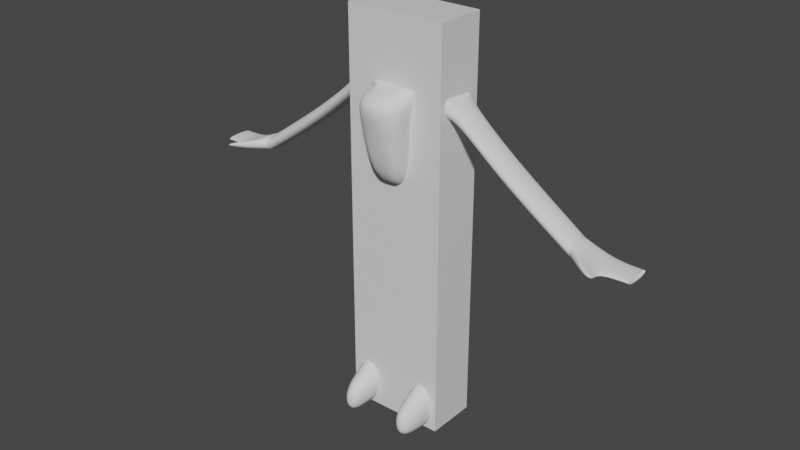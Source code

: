 # Source: Face_DEF_333.blend  (saved by Blender 3.3.6; exported with 4.5.12 LTS)
import bpy
from mathutils import Matrix  # noqa: F401  (used for matrix-valued properties, if any)

bpy.ops.wm.read_factory_settings(use_empty=True)
scene = bpy.context.scene
scene.name = 'Scene'

# ---- collections
col_collection = bpy.data.collections.new('Collection'); scene.collection.children.link(col_collection)

# ---- materials (node trees are filled in below, after node groups)
mat_material = bpy.data.materials.new('Material')
mat_material.alpha_threshold = 0.0
mat_material.use_transparent_shadow = False
mat_material.roughness = 0.5
mat_material.line_color = (0.0, 0.0, 0.0, 1.0)

# ---- material node trees
mat_material.use_nodes = True; mat_material.node_tree.nodes.clear()
_N = mat_material.node_tree.nodes; _L = mat_material.node_tree.links
n0 = _N.new('ShaderNodeOutputMaterial'); n0.name = 'Material Output'; n0.location = (300, 300)
n1 = _N.new('ShaderNodeBsdfPrincipled'); n1.name = 'Principled BSDF'; n1.location = (10, 300)
n1.distribution = 'GGX'
n1.subsurface_method = 'RANDOM_WALK_SKIN'
n1.inputs[3].default_value = 1.45
n1.inputs[27].default_value = (0.0, 0.0, 0.0, 1.0)
n1.inputs[28].default_value = 1.0
_L.new(n1.outputs[0], n0.inputs[0])
n0.is_active_output = True

# ---- world
world_world = bpy.data.worlds.new('World'); scene.world = world_world
world_world.use_nodes = True; world_world.node_tree.nodes.clear()
_N = world_world.node_tree.nodes; _L = world_world.node_tree.links
n0 = _N.new('ShaderNodeOutputWorld'); n0.name = 'World Output'; n0.location = (300, 300)
n1 = _N.new('ShaderNodeBackground'); n1.name = 'Background'; n1.location = (10, 300)
n1.inputs[0].default_value = (0.05088, 0.05088, 0.05088, 1.0)
_L.new(n1.outputs[0], n0.inputs[0])
n0.is_active_output = True
world_world.color = (0.05088, 0.05088, 0.05088)
world_world.use_sun_shadow = False
world_world.sun_shadow_jitter_overblur = 0.0

# ---- meshes
me_cube = bpy.data.meshes.new('Cube')
me_cube.from_pydata([(1.0, 0.5, 3.991), (1.0, 0.5, -3.991), (1.0, -0.5, 3.991), (1.0, -0.5, -3.991), (-1.0, 0.5, 3.991), (-1.0, 0.5, -3.991), (-1.0, -0.5, 3.991), (-1.0, -0.5, -3.991), (1.0, 0.5, 2.993), (1.0, 0.5, 1.996), (1.0, 0.5, 0.9978), (1.0, 0.5, -5.364e-07), (1.0, 0.5, -0.9978), (1.0, 0.5, -1.996), (1.0, 0.5, -2.993), (-1.0, -0.5, -2.993), (-1.0, -0.5, -1.996), (-1.0, -0.5, -0.9978), (-1.0, -0.5, -4.172e-07), (-1.0, -0.5, 0.9978), (-1.0, -0.5, 1.996), (-1.0, -0.5, 2.993), (1.0, -0.5, 2.993), (1.0, -0.5, 1.996), (1.0, -0.5, 0.9978), (1.0, -0.5, -5.364e-07), (1.0, -0.5, -0.9978), (1.0, -0.5, -1.996), (1.0, -0.5, -2.993), (-1.0, 0.5, 2.993), (-1.0, 0.5, 1.996), (-1.0, 0.5, 0.9978), (-1.0, 0.5, -5.364e-07), (-1.0, 0.5, -0.9978), (-1.0, 0.5, -1.996), (-1.0, 0.5, -2.993), (0.0, 0.5, -3.991), (0.0, -0.5, 3.991), (0.0, -0.5, -3.991), (0.0, 0.5, 3.991), (0.0, 0.5, -2.993), (0.0, 0.5, -1.996), (0.0, 0.5, -0.9978), (0.0, 0.5, -5.364e-07), (0.0, 0.5, 0.9978), (0.0, 0.5, 1.996), (0.0, 0.5, 2.993), (0.0, -0.5, -2.993), (0.0, -0.5, -1.996), (0.0, -0.5, -0.9978), (0.0, -0.5, -4.768e-07), (0.0, -0.5, 0.9978), (0.0, -0.5, 1.996), (0.0, -0.5, 2.993), (-1.0, 0.0, -3.991), (1.0, 0.0, 3.991), (-1.0, 0.0, 3.991), (1.0, 0.0, -3.991), (1.0, 0.0, -2.993), (1.0, 0.0, -1.996), (1.0, 0.0, -0.9978), (1.0, 0.0, -5.364e-07), (1.0, 0.0, 0.9978), (1.0, 0.0, 1.996), (1.0, 0.0, 2.993), (-1.0, 0.0, -2.993), (-1.0, 0.0, -1.996), (-1.0, 0.0, -0.9978), (-1.0, 0.0, -4.768e-07), (-1.0, 0.0, 0.9978), (-1.0, 0.0, 1.996), (-1.0, 0.0, 2.993), (0.0, 0.0, -3.991), (0.0, 0.0, 3.991)], [], [(73, 56, 6, 37), (53, 37, 6, 21), (71, 56, 4, 29), (72, 57, 3, 38), (64, 55, 2, 22), (46, 39, 0, 8), (36, 40, 14, 1), (40, 41, 13, 14), (41, 42, 12, 13), (42, 43, 11, 12), (43, 44, 10, 11), (44, 45, 9, 10), (45, 46, 8, 9), (57, 58, 28, 3), (58, 59, 27, 28), (59, 60, 26, 27), (60, 61, 25, 26), (61, 62, 24, 25), (62, 63, 23, 24), (63, 64, 22, 23), (54, 65, 35, 5), (65, 66, 34, 35), (66, 67, 33, 34), (67, 68, 32, 33), (68, 69, 31, 32), (69, 70, 30, 31), (70, 71, 29, 30), (38, 47, 15, 7), (47, 48, 16, 15), (48, 49, 17, 16), (49, 50, 18, 17), (50, 51, 19, 18), (51, 52, 20, 19), (52, 53, 21, 20), (23, 22, 53, 52), (24, 23, 52, 51), (25, 24, 51, 50), (26, 25, 50, 49), (27, 26, 49, 48), (28, 27, 48, 47), (3, 28, 47, 38), (30, 29, 46, 45), (31, 30, 45, 44), (32, 31, 44, 43), (33, 32, 43, 42), (34, 33, 42, 41), (35, 34, 41, 40), (5, 35, 40, 36), (29, 4, 39, 46), (54, 72, 38, 7), (22, 2, 37, 53), (55, 73, 37, 2), (0, 39, 73, 55), (5, 36, 72, 54), (20, 21, 71, 70), (19, 20, 70, 69), (18, 19, 69, 68), (17, 18, 68, 67), (16, 17, 67, 66), (15, 16, 66, 65), (7, 15, 65, 54), (9, 8, 64, 63), (10, 9, 63, 62), (11, 10, 62, 61), (12, 11, 61, 60), (13, 12, 60, 59), (14, 13, 59, 58), (1, 14, 58, 57), (8, 0, 55, 64), (36, 1, 57, 72), (21, 6, 56, 71), (39, 4, 56, 73)])
_uv = me_cube.uv_layers.new(name='UVMap')
_uv.uv.foreach_set('vector', [0.75, 0.625, 0.875, 0.625, 0.875, 0.75, 0.75, 0.75, 0.5938, 0.875, 0.625, 0.875, 0.625, 1.0, 0.5938, 1.0, 0.5938, 0.125, 0.625, 0.125, 0.625, 0.25, 0.5938, 0.25, 0.25, 0.625, 0.375, 0.625, 0.375, 0.75, 0.25, 0.75, 0.5938, 0.625, 0.625, 0.625, 0.625, 0.75, 0.5938, 0.75, 0.5938, 0.375, 0.625, 0.375, 0.625, 0.5, 0.5938, 0.5, 0.375, 0.375, 0.4062, 0.375, 0.4062, 0.5, 0.375, 0.5, 0.4062, 0.375, 0.4375, 0.375, 0.4375, 0.5, 0.4062, 0.5, 0.4375, 0.375, 0.4688, 0.375, 0.4688, 0.5, 0.4375, 0.5, 0.4688, 0.375, 0.5, 0.375, 0.5, 0.5, 0.4688, 0.5, 0.5, 0.375, 0.5312, 0.375, 0.5312, 0.5, 0.5, 0.5, 0.5312, 0.375, 0.5625, 0.375, 0.5625, 0.5, 0.5312, 0.5, 0.5625, 0.375, 0.5938, 0.375, 0.5938, 0.5, 0.5625, 0.5, 0.375, 0.625, 0.4062, 0.625, 0.4062, 0.75, 0.375, 0.75, 0.4062, 0.625, 0.4375, 0.625, 0.4375, 0.75, 0.4062, 0.75, 0.4375, 0.625, 0.4688, 0.625, 0.4688, 0.75, 0.4375, 0.75, 0.4688, 0.625, 0.5, 0.625, 0.5, 0.75, 0.4688, 0.75, 0.5, 0.625, 0.5312, 0.625, 0.5312, 0.75, 0.5, 0.75, 0.5312, 0.625, 0.5625, 0.625, 0.5625, 0.75, 0.5312, 0.75, 0.5625, 0.625, 0.5938, 0.625, 0.5938, 0.75, 0.5625, 0.75, 0.375, 0.125, 0.4062, 0.125, 0.4062, 0.25, 0.375, 0.25, 0.4062, 0.125, 0.4375, 0.125, 0.4375, 0.25, 0.4062, 0.25, 0.4375, 0.125, 0.4688, 0.125, 0.4688, 0.25, 0.4375, 0.25, 0.4688, 0.125, 0.5, 0.125, 0.5, 0.25, 0.4688, 0.25, 0.5, 0.125, 0.5312, 0.125, 0.5312, 0.25, 0.5, 0.25, 0.5312, 0.125, 0.5625, 0.125, 0.5625, 0.25, 0.5312, 0.25, 0.5625, 0.125, 0.5938, 0.125, 0.5938, 0.25, 0.5625, 0.25, 0.375, 0.875, 0.4062, 0.875, 0.4062, 1.0, 0.375, 1.0, 0.4062, 0.875, 0.4375, 0.875, 0.4375, 1.0, 0.4062, 1.0, 0.4375, 0.875, 0.4688, 0.875, 0.4688, 1.0, 0.4375, 1.0, 0.4688, 0.875, 0.5, 0.875, 0.5, 1.0, 0.4688, 1.0, 0.5, 0.875, 0.5312, 0.875, 0.5312, 1.0, 0.5, 1.0, 0.5312, 0.875, 0.5625, 0.875, 0.5625, 1.0, 0.5312, 1.0, 0.5625, 0.875, 0.5938, 0.875, 0.5938, 1.0, 0.5625, 1.0, 0.5625, 0.75, 0.5938, 0.75, 0.5938, 0.875, 0.5625, 0.875, 0.5312, 0.75, 0.5625, 0.75, 0.5625, 0.875, 0.5312, 0.875, 0.5, 0.75, 0.5312, 0.75, 0.5312, 0.875, 0.5, 0.875, 0.4688, 0.75, 0.5, 0.75, 0.5, 0.875, 0.4688, 0.875, 0.4375, 0.75, 0.4688, 0.75, 0.4688, 0.875, 0.4375, 0.875, 0.4062, 0.75, 0.4375, 0.75, 0.4375, 0.875, 0.4062, 0.875, 0.375, 0.75, 0.4062, 0.75, 0.4062, 0.875, 0.375, 0.875, 0.5625, 0.25, 0.5938, 0.25, 0.5938, 0.375, 0.5625, 0.375, 0.5312, 0.25, 0.5625, 0.25, 0.5625, 0.375, 0.5312, 0.375, 0.5, 0.25, 0.5312, 0.25, 0.5312, 0.375, 0.5, 0.375, 0.4688, 0.25, 0.5, 0.25, 0.5, 0.375, 0.4688, 0.375, 0.4375, 0.25, 0.4688, 0.25, 0.4688, 0.375, 0.4375, 0.375, 0.4062, 0.25, 0.4375, 0.25, 0.4375, 0.375, 0.4062, 0.375, 0.375, 0.25, 0.4062, 0.25, 0.4062, 0.375, 0.375, 0.375, 0.5938, 0.25, 0.625, 0.25, 0.625, 0.375, 0.5938, 0.375, 0.125, 0.625, 0.25, 0.625, 0.25, 0.75, 0.125, 0.75, 0.5938, 0.75, 0.625, 0.75, 0.625, 0.875, 0.5938, 0.875, 0.625, 0.625, 0.75, 0.625, 0.75, 0.75, 0.625, 0.75, 0.625, 0.5, 0.75, 0.5, 0.75, 0.625, 0.625, 0.625, 0.125, 0.5, 0.25, 0.5, 0.25, 0.625, 0.125, 0.625, 0.5625, 0.0, 0.5938, 0.0, 0.5938, 0.125, 0.5625, 0.125, 0.5312, 0.0, 0.5625, 0.0, 0.5625, 0.125, 0.5312, 0.125, 0.5, 0.0, 0.5312, 0.0, 0.5312, 0.125, 0.5, 0.125, 0.4688, 0.0, 0.5, 0.0, 0.5, 0.125, 0.4688, 0.125, 0.4375, 0.0, 0.4688, 0.0, 0.4688, 0.125, 0.4375, 0.125, 0.4062, 0.0, 0.4375, 0.0, 0.4375, 0.125, 0.4062, 0.125, 0.375, 0.0, 0.4062, 0.0, 0.4062, 0.125, 0.375, 0.125, 0.5625, 0.5, 0.5938, 0.5, 0.5938, 0.625, 0.5625, 0.625, 0.5312, 0.5, 0.5625, 0.5, 0.5625, 0.625, 0.5312, 0.625, 0.5, 0.5, 0.5312, 0.5, 0.5312, 0.625, 0.5, 0.625, 0.4688, 0.5, 0.5, 0.5, 0.5, 0.625, 0.4688, 0.625, 0.4375, 0.5, 0.4688, 0.5, 0.4688, 0.625, 0.4375, 0.625, 0.4062, 0.5, 0.4375, 0.5, 0.4375, 0.625, 0.4062, 0.625, 0.375, 0.5, 0.4062, 0.5, 0.4062, 0.625, 0.375, 0.625, 0.5938, 0.5, 0.625, 0.5, 0.625, 0.625, 0.5938, 0.625, 0.25, 0.5, 0.375, 0.5, 0.375, 0.625, 0.25, 0.625, 0.5938, 0.0, 0.625, 0.0, 0.625, 0.125, 0.5938, 0.125, 0.75, 0.5, 0.875, 0.5, 0.875, 0.625, 0.75, 0.625])
me_cube.materials.append(mat_material)
me_cube.use_mirror_vertex_groups = False
me_cube.update()
me_cube_001 = bpy.data.meshes.new('Cube.001')
me_cube_001.from_pydata([(1.0, 0.5003, -0.002007), (0.8403, 0.5001, 2.693), (1.0, -0.5003, -0.002007), (0.8414, -0.4983, 2.757), (0.0, -0.5003, -0.002007), (0.0, -0.7869, 2.698), (0.0, 0.5003, -0.002007), (0.0, 0.5003, 2.724), (0.4452, -0.5002, 2.724), (0.1139, 0.5003, -0.002007), (0.1139, -0.5003, -0.002007), (0.4428, 0.5003, 2.724), (0.9171, 0.2786, -3.994), (0.9171, -0.2786, -3.994), (0.4236, 0.2786, -3.994), (0.4236, -0.2786, -3.994), (0.5203, -0.2767, 1.01), (0.5203, 0.2767, 1.01), (0.0, 0.2767, 0.9932), (0.0, -0.2767, 0.9932), (0.26, 0.2767, 0.9932), (0.26, -0.2767, 0.9932), (0.4452, -0.5002, 2.724), (0.8414, -0.4983, 2.757), (0.8403, 0.5001, 2.693), (0.4428, 0.5003, 2.724), (0.0, 0.5003, 2.724), (0.0, -0.5002, 2.724), (0.4452, -0.5002, 2.724), (0.8414, -0.4983, 2.757), (0.8403, 0.5001, 2.693), (0.4428, 0.5003, 2.724), (0.0, 0.5003, 2.724), (0.0, -0.5002, 2.724), (0.1139, -0.5003, -0.002007), (0.4428, 0.5003, 2.724), (0.4452, -0.5002, 2.724), (0.1139, 0.5003, -0.002007), (0.26, -0.2767, 0.9932), (0.26, 0.2767, 0.9932), (0.4428, 0.5003, 2.724), (0.4452, -0.5002, 2.724), (0.4428, 0.5003, 2.724), (0.4452, -0.5002, 2.724), (0.4428, 0.5003, 2.724), (0.0, 0.5003, 2.724), (0.0, -0.5002, 2.724), (0.4452, -0.5002, 2.724), (0.4428, 0.5003, 2.724), (0.0, 0.5003, 2.724), (0.0, -0.5002, 2.724), (0.4452, -0.5002, 2.724), (0.2596, 0.1302, 2.877), (0.0, 0.1302, 2.877), (0.0, -0.1302, 2.979), (0.2596, -0.1302, 2.979), (0.4727, 0.3271, 3.457), (0.0, 0.6183, 3.629), (0.0, -0.6317, 3.607), (0.471, -0.3414, 3.451), (0.2879, 0.03046, 3.861), (0.0, 0.03046, 4.05), (0.0, -0.03046, 4.05), (0.2879, -0.03046, 3.861), (0.7969, -0.5003, 2.165), (0.7969, 0.5003, 2.165), (0.0, 0.5003, 2.163), (0.0, -0.5003, 2.163), (0.3752, 0.5003, 2.163), (0.3752, -0.5003, 2.163), (0.3752, -0.5003, 2.163), (0.3752, 0.5003, 2.163), (0.7969, -0.5003, 2.165), (0.7969, 0.5003, 2.165), (0.0, 0.5003, 2.163), (0.0, -0.5003, 2.163), (0.3752, 0.5003, 2.163), (0.3752, -0.5003, 2.163), (0.3752, -0.5003, 2.163), (0.3752, 0.5003, 2.163), (0.8414, -0.4983, 2.757), (0.8403, 0.5001, 2.693), (0.7969, -0.5003, 2.165), (0.7969, 0.5003, 2.165), (3.503, -0.2934, 0.7817), (3.503, 0.2934, 0.7817), (3.477, -0.2934, 0.4609), (3.477, 0.2934, 0.4609), (0.9379, 0.3342, -2.992), (0.9379, -0.3342, -2.992), (0.3459, 0.3342, -2.992), (0.3459, -0.3342, -2.992), (0.7578, -1.162, -3.979), (0.5066, -1.162, -3.979), (0.7683, -1.19, -3.47), (0.467, -1.19, -3.47), (0.8579, -0.2758, -1.998), (0.8973, -0.3522, -1.002), (0.3694, -0.2758, -1.998), (0.2734, -0.3522, -1.002), (0.8973, 0.3522, -1.002), (0.8579, 0.2758, -1.998), (0.2734, 0.3522, -1.002), (0.3694, 0.2758, -1.998), (0.9149, -0.716, -3.205), (0.3419, -0.716, -3.205), (0.4172, -0.6726, -3.988), (0.8948, -0.6726, -3.988), (4.016, 0.2934, 0.5201), (4.047, 0.2934, 0.4148), (4.016, -0.2934, 0.5201), (4.047, -0.2934, 0.4148), (1.971, 0.3025, 1.826), (1.971, -0.326, 1.826), (1.943, 0.3025, 1.483), (1.943, -0.326, 1.483), (4.528, 0.3102, 0.5106), (4.559, 0.3102, 0.4053), (4.528, -0.2765, 0.5106), (4.559, -0.2765, 0.4053), (4.009, -0.7211, 0.6851), (4.0, -0.7211, 0.5799), (4.177, -0.7211, 0.5993), (4.187, -0.7211, 0.5648), (0.0, -0.1239, 3.092), (0.2497, -0.09202, 3.092), (0.2499, 0.08907, 3.05), (0.0, 0.121, 3.052), (0.0, -0.373, 3.216), (0.3717, -0.1949, 3.207), (0.3721, 0.1458, 3.129), (0.0, 0.2059, 3.132), (0.8414, -0.4983, 2.757), (0.8403, 0.5001, 2.693), (1.062, 0.2974, 2.587), (1.069, -0.3297, 2.627), (1.06, 0.3025, 2.328), (1.06, -0.326, 2.328), (0.8414, -0.4983, 2.757), (0.8403, 0.5001, 2.693), (0.8414, -0.4983, 2.757), (0.8403, 0.5001, 2.693), (0.8414, -0.4983, 2.757), (0.8403, 0.5001, 2.693), (0.8414, -0.4983, 2.757), (0.8403, 0.5001, 2.693), (1.062, 0.2974, 2.587), (1.069, -0.3297, 2.627), (0.8414, -0.4983, 2.757), (0.8403, 0.5001, 2.693), (0.4452, -0.5002, 2.724), (0.8414, -0.4983, 2.757), (0.7969, -0.5003, 2.165), (0.3752, -0.5003, 2.163), (0.0, -1.011, 2.043), (0.0, -0.7873, 0.8727), (0.0, -1.297, 2.578), (0.5332, -1.011, 2.604), (0.348, -0.7873, 0.8727), (0.4631, -1.011, 2.043), (0.0, 0.5003, 2.163), (3.444, 0.2957, 0.4609), (3.444, -0.2911, 0.4609), (3.47, 0.2957, 0.7817), (3.47, -0.2911, 0.7817), (3.435, 0.3163, 0.7918), (3.435, -0.2705, 0.7918), (3.409, 0.3163, 0.471), (3.409, -0.2705, 0.471), (0.3658, -0.1301, 3.404), (0.2853, -0.2107, 3.66), (0.3658, -0.03574, 3.404), (0.2853, 0.04484, 3.66), (0.4602, -0.1301, 3.404), (0.5408, -0.2107, 3.66), (0.4602, -0.03574, 3.404), (0.5408, 0.04484, 3.66), (0.06161, -0.4748, 3.385), (0.06161, -0.4748, 3.577), (0.06161, -0.2824, 3.385), (0.06161, -0.2824, 3.577), (0.0, -0.2824, 3.385), (0.0, -0.2824, 3.577), (0.0, -0.4748, 3.385), (0.0, -0.4748, 3.577)], [(66, 160)], [(69, 8, 150, 153), (133, 132, 148, 149), (89, 88, 12, 13), (71, 35, 7, 66), (65, 1, 11, 68), (34, 10, 9, 37), (70, 36, 8, 69), (3, 8, 22, 23), (15, 13, 12, 14), (88, 90, 14, 12), (105, 104, 94, 95), (90, 91, 15, 14), (34, 38, 21, 10), (0, 17, 20, 9), (37, 39, 18, 6), (2, 16, 17, 0), (10, 21, 16, 2), (41, 27, 33, 43), (35, 11, 25, 40), (23, 29, 142, 140), (36, 5, 27, 41), (11, 1, 24, 25), (32, 42, 44, 45), (40, 25, 31, 42), (23, 22, 28, 29), (25, 24, 30, 31), (29, 30, 143, 142), (26, 40, 42, 32), (29, 28, 43, 42, 31, 30), (8, 36, 41, 22), (7, 35, 40, 26), (22, 41, 43, 28), (9, 20, 39, 37), (4, 19, 38, 34), (70, 38, 158, 159), (4, 34, 37, 6), (68, 11, 35, 71), (44, 47, 51, 48), (42, 43, 47, 44), (43, 33, 46, 47), (51, 50, 54, 55), (47, 46, 50, 51), (45, 44, 48, 49), (56, 60, 61, 57), (49, 48, 52, 53), (48, 51, 55, 52), (129, 59, 56, 130), (128, 58, 59, 129), (59, 63, 60, 56), (62, 63, 59, 58), (60, 63, 62, 61), (20, 68, 71, 39), (36, 70, 159, 157), (38, 70, 69, 21), (17, 65, 68, 20), (39, 71, 66, 18), (16, 64, 65, 17), (21, 69, 64, 16), (70, 67, 75, 78), (64, 69, 77, 72), (66, 71, 79, 74), (69, 70, 78, 77), (71, 68, 76, 79), (65, 64, 72, 73), (68, 65, 73, 76), (65, 64, 82, 83), (64, 3, 80, 82), (1, 65, 83, 81), (87, 86, 111, 109), (163, 161, 87, 85), (164, 163, 85, 84), (161, 162, 86, 87), (103, 98, 91, 90), (98, 96, 89, 91), (101, 103, 90, 88), (96, 101, 88, 89), (95, 94, 92, 93), (106, 105, 95, 93), (104, 107, 92, 94), (107, 106, 93, 92), (2, 0, 100, 97), (97, 100, 101, 96), (0, 9, 102, 100), (100, 102, 103, 101), (10, 2, 97, 99), (99, 97, 96, 98), (9, 10, 99, 102), (102, 99, 98, 103), (13, 15, 106, 107), (89, 13, 107, 104), (15, 91, 105, 106), (91, 89, 104, 105), (137, 115, 114, 136), (134, 112, 113, 135), (136, 114, 112, 134), (162, 164, 84, 86), (110, 111, 123, 122), (85, 87, 109, 108), (84, 85, 108, 110), (135, 113, 115, 137), (111, 110, 118, 119), (110, 108, 116, 118), (109, 111, 119, 117), (108, 109, 117, 116), (121, 120, 122, 123), (111, 86, 121, 123), (86, 84, 120, 121), (84, 110, 122, 120), (130, 56, 57, 131), (52, 126, 127, 53), (54, 124, 125, 55), (55, 125, 126, 52), (126, 130, 131, 127), (124, 128, 129, 125), (125, 129, 130, 126), (135, 80, 144, 147), (80, 135, 137, 82), (83, 136, 134, 81), (81, 134, 146, 145), (82, 137, 136, 83), (138, 139, 145, 144), (139, 138, 140, 141), (141, 140, 142, 143), (140, 141, 149, 148), (145, 146, 147, 144), (30, 24, 141, 143), (132, 23, 140, 148), (3, 23, 140, 138), (134, 135, 147, 146), (1, 81, 145, 139), (24, 133, 149, 141), (80, 3, 138, 144), (24, 1, 139, 141), (153, 150, 151, 152), (64, 69, 153, 152), (8, 3, 151, 150), (3, 64, 152, 151), (154, 156, 157, 159), (155, 154, 159, 158), (38, 19, 155, 158), (5, 36, 157, 156), (168, 166, 164, 162), (167, 168, 162, 161), (166, 165, 163, 164), (165, 167, 161, 163), (112, 114, 167, 165), (113, 112, 165, 166), (114, 115, 168, 167), (115, 113, 166, 168), (169, 170, 172, 171), (171, 172, 176, 175), (175, 176, 174, 173), (173, 174, 170, 169), (171, 175, 173, 169), (176, 172, 170, 174), (181, 182, 180, 179), (179, 180, 178, 177), (181, 179, 177, 183), (180, 182, 184, 178), (177, 178, 184, 183)])
me_cube_001.polygons.foreach_set('use_smooth', [1, 1, 1, 1, 1, 1, 1, 1, 1, 1, 1, 1, 1, 1, 1, 1, 1, 1, 1, 1, 1, 1, 1, 1, 1, 1, 1, 1, 1, 1, 1, 1, 1, 1, 1, 1, 1, 1, 1, 1, 1, 1, 1, 1, 1, 1, 1, 1, 1, 1, 1, 1, 1, 1, 1, 1, 1, 1, 1, 1, 1, 1, 1, 1, 1, 1, 1, 1, 1, 1, 1, 1, 1, 1, 1, 1, 1, 1, 1, 1, 1, 1, 1, 1, 1, 1, 1, 1, 1, 1, 1, 1, 1, 1, 1, 1, 1, 1, 1, 1, 1, 1, 1, 1, 1, 1, 1, 1, 1, 1, 1, 1, 1, 1, 1, 1, 1, 1, 1, 1, 1, 1, 1, 1, 1, 1, 1, 1, 1, 1, 1, 1, 1, 1, 1, 1, 1, 1, 1, 1, 1, 1, 1, 1, 1, 1, 1, 1, 1, 1, 1, 1, 1, 1, 1, 0, 0, 0, 0, 0])
_uv = me_cube_001.uv_layers.new(name='UVMap')
_uv.uv.foreach_set('vector', [0.5736, 0.4062, 0.625, 0.4062, 0.625, 0.4062, 0.5736, 0.4062, 0.0, 0.0, 0.0, 0.0, 0.0, 0.0, 0.0, 0.0, 0.375, 0.5, 0.375, 0.75, 0.375, 0.75, 0.375, 0.5, 0.5736, 0.8438, 0.625, 0.8438, 0.625, 0.875, 0.5736, 0.875, 0.5736, 0.75, 0.625, 0.75, 0.625, 0.8438, 0.5736, 0.8437, 0.2812, 0.5, 0.2812, 0.5, 0.2812, 0.75, 0.2812, 0.75, 0.5736, 0.4062, 0.625, 0.4062, 0.625, 0.4062, 0.5736, 0.4062, 0.625, 0.5, 0.625, 0.4062, 0.625, 0.4062, 0.625, 0.5, 0.2812, 0.5, 0.375, 0.5, 0.375, 0.75, 0.2812, 0.75, 0.375, 0.75, 0.375, 0.8438, 0.375, 0.8438, 0.375, 0.75, 0.375, 0.4062, 0.375, 0.5, 0.375, 0.5, 0.375, 0.4062, 0.2812, 0.75, 0.2812, 0.5, 0.2812, 0.5, 0.2812, 0.75, 0.375, 0.4062, 0.466, 0.4062, 0.466, 0.4062, 0.375, 0.4062, 0.375, 0.75, 0.466, 0.75, 0.466, 0.8438, 0.375, 0.8438, 0.375, 0.8438, 0.466, 0.8438, 0.466, 0.875, 0.375, 0.875, 0.375, 0.5, 0.466, 0.5, 0.466, 0.75, 0.375, 0.75, 0.375, 0.4062, 0.466, 0.4062, 0.466, 0.5, 0.375, 0.5, 0.7188, 0.5, 0.75, 0.5, 0.75, 0.5, 0.7188, 0.5, 0.625, 0.8438, 0.625, 0.8438, 0.625, 0.8438, 0.625, 0.8429, 0.625, 0.5, 0.625, 0.5, 0.625, 0.5, 0.625, 0.5, 0.625, 0.4062, 0.625, 0.375, 0.625, 0.375, 0.625, 0.4071, 0.625, 0.8438, 0.625, 0.75, 0.625, 0.75, 0.625, 0.8438, 0.75, 0.75, 0.7188, 0.75, 0.7188, 0.75, 0.75, 0.75, 0.7188, 0.75, 0.7188, 0.75, 0.7188, 0.75, 0.7188, 0.75, 0.625, 0.5, 0.625, 0.4062, 0.625, 0.4062, 0.625, 0.5, 0.625, 0.8438, 0.625, 0.75, 0.625, 0.75, 0.625, 0.8438, 0.625, 0.5, 0.625, 0.75, 0.625, 0.75, 0.625, 0.5, 0.75, 0.75, 0.7188, 0.75, 0.7188, 0.75, 0.75, 0.75, 0.625, 0.5, 0.7188, 0.5, 0.7188, 0.5, 0.7188, 0.75, 0.7188, 0.75, 0.625, 0.75, 0.625, 0.4062, 0.625, 0.4062, 0.625, 0.4071, 0.625, 0.4062, 0.625, 0.875, 0.625, 0.8438, 0.625, 0.8429, 0.625, 0.875, 0.7188, 0.5, 0.7188, 0.5, 0.7188, 0.5, 0.7188, 0.5, 0.375, 0.8438, 0.466, 0.8438, 0.466, 0.8438, 0.375, 0.8438, 0.375, 0.375, 0.466, 0.375, 0.466, 0.4062, 0.375, 0.4062, 0.5736, 0.4062, 0.466, 0.4062, 0.466, 0.4062, 0.5736, 0.4062, 0.25, 0.5, 0.2812, 0.5, 0.2812, 0.75, 0.25, 0.75, 0.5736, 0.8437, 0.625, 0.8438, 0.625, 0.8438, 0.5736, 0.8438, 0.7188, 0.75, 0.7188, 0.5, 0.7188, 0.5, 0.7188, 0.75, 0.7188, 0.75, 0.7188, 0.5, 0.7188, 0.5, 0.7188, 0.75, 0.7188, 0.5, 0.75, 0.5, 0.75, 0.5, 0.7188, 0.5, 0.7188, 0.5, 0.75, 0.5, 0.75, 0.5, 0.7188, 0.5, 0.7188, 0.5, 0.75, 0.5, 0.75, 0.5, 0.7188, 0.5, 0.75, 0.75, 0.7188, 0.75, 0.7188, 0.75, 0.75, 0.75, 0.7188, 0.75, 0.7188, 0.75, 0.75, 0.75, 0.75, 0.75, 0.75, 0.75, 0.7188, 0.75, 0.7188, 0.75, 0.75, 0.75, 0.7188, 0.75, 0.7188, 0.5, 0.7188, 0.5, 0.7188, 0.75, 0.7188, 0.5, 0.7188, 0.5, 0.7188, 0.75, 0.7188, 0.75, 0.75, 0.5, 0.75, 0.5, 0.7188, 0.5, 0.7188, 0.5, 0.7188, 0.5, 0.7188, 0.5, 0.7188, 0.75, 0.7188, 0.75, 0.75, 0.5, 0.7188, 0.5, 0.7188, 0.5, 0.75, 0.5, 0.7188, 0.75, 0.7188, 0.5, 0.75, 0.5, 0.75, 0.75, 0.466, 0.8438, 0.5736, 0.8437, 0.5736, 0.8438, 0.466, 0.8438, 0.625, 0.4062, 0.5736, 0.4062, 0.5736, 0.4062, 0.625, 0.4062, 0.466, 0.4062, 0.5736, 0.4062, 0.5736, 0.4062, 0.466, 0.4062, 0.466, 0.75, 0.5736, 0.75, 0.5736, 0.8437, 0.466, 0.8438, 0.466, 0.8438, 0.5736, 0.8438, 0.5736, 0.875, 0.466, 0.875, 0.466, 0.5, 0.5736, 0.5, 0.5736, 0.75, 0.466, 0.75, 0.466, 0.4062, 0.5736, 0.4062, 0.5736, 0.5, 0.466, 0.5, 0.5736, 0.4062, 0.5736, 0.375, 0.5736, 0.375, 0.5736, 0.4062, 0.5736, 0.5, 0.5736, 0.4062, 0.5736, 0.4062, 0.5736, 0.5, 0.5736, 0.875, 0.5736, 0.8438, 0.5736, 0.8438, 0.5736, 0.875, 0.5736, 0.4062, 0.5736, 0.4062, 0.5736, 0.4062, 0.5736, 0.4062, 0.5736, 0.8438, 0.5736, 0.8437, 0.5736, 0.8437, 0.5736, 0.8438, 0.5736, 0.75, 0.5736, 0.5, 0.5736, 0.5, 0.5736, 0.75, 0.5736, 0.8437, 0.5736, 0.75, 0.5736, 0.75, 0.5736, 0.8437, 0.5736, 0.75, 0.5736, 0.5, 0.5736, 0.5, 0.5736, 0.75, 0.5736, 0.5, 0.625, 0.5, 0.625, 0.5, 0.5736, 0.5, 0.625, 0.75, 0.5736, 0.75, 0.5736, 0.75, 0.625, 0.75, 0.5736, 0.75, 0.5736, 0.5, 0.5736, 0.5, 0.5736, 0.75, 0.625, 0.75, 0.5736, 0.75, 0.5736, 0.75, 0.625, 0.75, 0.6245, 0.5, 0.625, 0.75, 0.625, 0.75, 0.625, 0.5, 0.5736, 0.75, 0.5736, 0.5, 0.5736, 0.5, 0.5736, 0.75, 0.2812, 0.75, 0.2812, 0.5, 0.2812, 0.5, 0.2812, 0.75, 0.375, 0.4062, 0.375, 0.5, 0.375, 0.5, 0.375, 0.4062, 0.375, 0.75, 0.375, 0.8438, 0.375, 0.8438, 0.375, 0.75, 0.375, 0.5, 0.375, 0.75, 0.375, 0.75, 0.375, 0.5, 0.375, 0.4062, 0.375, 0.5, 0.375, 0.5, 0.375, 0.4062, 0.2812, 0.5, 0.2812, 0.5, 0.2812, 0.5, 0.2812, 0.5, 0.375, 0.5, 0.375, 0.5, 0.375, 0.5, 0.375, 0.5, 0.375, 0.5, 0.2812, 0.5, 0.2812, 0.5, 0.375, 0.5, 0.375, 0.5, 0.375, 0.75, 0.375, 0.75, 0.375, 0.5, 0.375, 0.5, 0.375, 0.75, 0.375, 0.75, 0.375, 0.5, 0.375, 0.75, 0.375, 0.8438, 0.375, 0.8437, 0.375, 0.75, 0.375, 0.75, 0.375, 0.8437, 0.375, 0.8438, 0.375, 0.75, 0.375, 0.4062, 0.375, 0.5, 0.375, 0.5, 0.375, 0.4062, 0.375, 0.4062, 0.375, 0.5, 0.375, 0.5, 0.375, 0.4062, 0.2812, 0.75, 0.2812, 0.5, 0.2812, 0.5, 0.2812, 0.75, 0.2812, 0.75, 0.2812, 0.5, 0.2812, 0.5, 0.2812, 0.75, 0.375, 0.5, 0.2812, 0.5, 0.2812, 0.5, 0.375, 0.5, 0.375, 0.5, 0.375, 0.5, 0.375, 0.5, 0.375, 0.5, 0.2812, 0.5, 0.2812, 0.5, 0.2812, 0.5, 0.2812, 0.5, 0.375, 0.4062, 0.375, 0.5, 0.375, 0.5, 0.375, 0.4062, 0.5736, 0.5, 0.5736, 0.5, 0.5736, 0.75, 0.5736, 0.75, 0.625, 0.75, 0.625, 0.75, 0.625, 0.5, 0.625, 0.5, 0.5736, 0.75, 0.5736, 0.75, 0.625, 0.75, 0.625, 0.75, 0.5736, 0.5, 0.6245, 0.5, 0.625, 0.5, 0.5736, 0.5, 0.625, 0.5, 0.5736, 0.5, 0.5736, 0.5, 0.625, 0.5, 0.625, 0.75, 0.5736, 0.75, 0.5736, 0.75, 0.625, 0.75, 0.625, 0.5, 0.625, 0.75, 0.625, 0.75, 0.625, 0.5, 0.625, 0.5, 0.625, 0.5, 0.5736, 0.5, 0.5736, 0.5, 0.5736, 0.5, 0.625, 0.5, 0.625, 0.5, 0.5736, 0.5, 0.625, 0.5, 0.625, 0.75, 0.625, 0.75, 0.625, 0.5, 0.5736, 0.75, 0.5736, 0.5, 0.5736, 0.5, 0.5736, 0.75, 0.625, 0.75, 0.5736, 0.75, 0.5736, 0.75, 0.625, 0.75, 0.5736, 0.5, 0.625, 0.5, 0.625, 0.5, 0.5736, 0.5, 0.5736, 0.5, 0.5736, 0.5, 0.5736, 0.5, 0.5736, 0.5, 0.5736, 0.5, 0.625, 0.5, 0.625, 0.5, 0.5736, 0.5, 0.625, 0.5, 0.625, 0.5, 0.625, 0.5, 0.625, 0.5, 0.7188, 0.75, 0.7188, 0.75, 0.75, 0.75, 0.75, 0.75, 0.7188, 0.75, 0.7188, 0.75, 0.75, 0.75, 0.75, 0.75, 0.75, 0.5, 0.75, 0.5, 0.7188, 0.5, 0.7188, 0.5, 0.7188, 0.5, 0.7188, 0.5, 0.7188, 0.75, 0.7188, 0.75, 0.7188, 0.75, 0.7188, 0.75, 0.75, 0.75, 0.75, 0.75, 0.75, 0.5, 0.75, 0.5, 0.7188, 0.5, 0.7188, 0.5, 0.7188, 0.5, 0.7188, 0.5, 0.7188, 0.75, 0.7188, 0.75, 0.625, 0.5, 0.625, 0.5, 0.625, 0.5, 0.625, 0.5, 0.625, 0.5, 0.625, 0.5, 0.5736, 0.5, 0.5736, 0.5, 0.5736, 0.75, 0.5736, 0.75, 0.625, 0.75, 0.625, 0.75, 0.625, 0.75, 0.625, 0.75, 0.625, 0.75, 0.625, 0.75, 0.5736, 0.5, 0.5736, 0.5, 0.5736, 0.75, 0.5736, 0.75, 0.625, 0.5, 0.625, 0.75, 0.625, 0.75, 0.625, 0.5, 0.625, 0.75, 0.625, 0.5, 0.625, 0.5, 0.625, 0.75, 0.625, 0.75, 0.625, 0.5, 0.625, 0.5, 0.625, 0.75, 0.625, 0.5, 0.625, 0.75, 0.625, 0.75, 0.625, 0.5, 0.625, 0.75, 0.625, 0.75, 0.625, 0.5, 0.625, 0.5, 0.625, 0.75, 0.625, 0.75, 0.625, 0.75, 0.625, 0.75, 0.0, 0.0, 0.0, 0.0, 0.0, 0.0, 0.0, 0.0, 0.625, 0.5, 0.625, 0.5, 0.625, 0.5, 0.625, 0.5, 0.625, 0.75, 0.625, 0.5, 0.625, 0.5, 0.625, 0.75, 0.625, 0.75, 0.625, 0.75, 0.625, 0.75, 0.625, 0.75, 0.0, 0.0, 0.0, 0.0, 0.0, 0.0, 0.0, 0.0, 0.625, 0.5, 0.625, 0.5, 0.625, 0.5, 0.625, 0.5, 0.625, 0.75, 0.625, 0.75, 0.625, 0.75, 0.625, 0.75, 0.5736, 0.4062, 0.625, 0.4062, 0.625, 0.5, 0.5736, 0.5, 0.5736, 0.5, 0.5736, 0.4062, 0.5736, 0.4062, 0.5736, 0.5, 0.625, 0.4062, 0.625, 0.5, 0.625, 0.5, 0.625, 0.4062, 0.625, 0.5, 0.5736, 0.5, 0.5736, 0.5, 0.625, 0.5, 0.5736, 0.375, 0.625, 0.375, 0.625, 0.4062, 0.5736, 0.4062, 0.466, 0.375, 0.5736, 0.375, 0.5736, 0.4062, 0.466, 0.4062, 0.466, 0.4062, 0.466, 0.375, 0.466, 0.375, 0.466, 0.4062, 0.625, 0.375, 0.625, 0.4062, 0.625, 0.4062, 0.625, 0.375, 0.5736, 0.5, 0.6245, 0.5, 0.6245, 0.5, 0.5736, 0.5, 0.5736, 0.75, 0.5736, 0.5, 0.5736, 0.5, 0.5736, 0.75, 0.6245, 0.5, 0.625, 0.75, 0.625, 0.75, 0.6245, 0.5, 0.625, 0.75, 0.5736, 0.75, 0.5736, 0.75, 0.625, 0.75, 0.625, 0.75, 0.5736, 0.75, 0.5736, 0.75, 0.625, 0.75, 0.625, 0.5, 0.625, 0.75, 0.625, 0.75, 0.6245, 0.5, 0.5736, 0.75, 0.5736, 0.5, 0.5736, 0.5, 0.5736, 0.75, 0.5736, 0.5, 0.625, 0.5, 0.6245, 0.5, 0.5736, 0.5, 0.129, -0.0917, 0.379, -0.0917, 0.379, 0.1583, 0.129, 0.1583, 0.129, 0.1583, 0.379, 0.1583, 0.379, 0.1207, -0.004256, 0.5917, -0.004256, 0.5917, 0.379, 0.1207, 0.379, 1.129, -0.004256, 0.8417, -0.004256, 0.8417, 0.379, 1.129, 0.379, 1.379, 0.129, 1.379, -0.2543, 0.5917, -0.004256, 0.5917, -0.004256, 0.8417, -0.2543, 0.8417, 0.379, 0.1207, 1.254, 0.5917, 1.254, 0.8417, 0.379, 1.129, 0.375, 0.375, 0.625, 0.375, 0.625, 0.5, 0.375, 0.5, 0.375, 0.5, 0.625, 0.5, 0.625, 0.75, 0.375, 0.75, 0.25, 0.5, 0.375, 0.5, 0.375, 0.75, 0.25, 0.75, 0.625, 0.5, 0.75, 0.5, 0.75, 0.75, 0.625, 0.75, 0.375, 0.75, 0.625, 0.75, 0.625, 0.875, 0.375, 0.875])
me_cube_001.update()

# ---- objects
ob_cube = bpy.data.objects.new('Cube', me_cube)
ob_cube_001 = bpy.data.objects.new('Cube.001', me_cube_001)

# ---- transforms, parenting, visibility, modifiers, constraints
ob_cube.location = (0.0, 0.0, 0.0)
ob_cube.lock_rotations_4d = False
ob_cube.empty_display_type = 'ARROWS'
ob_cube.display_type = 'WIRE'
ob_cube.show_all_edges = True
ob_cube.lineart.crease_threshold = 0.0
ob_cube_001.location = (0.0, 0.0, 0.0)
_m = ob_cube_001.modifiers.new('Mirror', 'MIRROR')
_m.use_clip = True
_m = ob_cube_001.modifiers.new('Subdivision', 'SUBSURF')
_m.levels = 2

# ---- collection membership
col_collection.objects.link(ob_cube)
col_collection.objects.link(ob_cube_001)

# ---- scene / render settings (as saved in the file)
scene.frame_start = 1; scene.frame_end = 250; scene.frame_set(1)
scene.render.engine = 'BLENDER_EEVEE_NEXT'
scene.cycles.sampling_pattern = 'TABULATED_SOBOL'
scene.cycles.use_light_tree = False
scene.view_settings.view_transform = 'Filmic'
bpy.context.view_layer.update()

# ---- added for rendering (the .blend has no active camera and no usable light): camera, sun
cam_auto = bpy.data.cameras.new('AutoCamera')
cam_auto.lens = 50.0
cam_auto.sensor_width = 36.0
cam_auto.clip_end = 1000.0
ob_auto_camera = bpy.data.objects.new('AutoCamera', cam_auto)
scene.collection.objects.link(ob_auto_camera)
ob_auto_camera.location = (11.3881, -14.0053, 9.1385)
ob_auto_camera.rotation_euler = (1.09748, -7.21219e-08, 0.694738)
scene.camera = ob_auto_camera
light_auto_sun = bpy.data.lights.new('AutoSun', 'SUN')
light_auto_sun.energy = 3.0
light_auto_sun.angle = 0.0523599
ob_auto_sun = bpy.data.objects.new('AutoSun', light_auto_sun)
scene.collection.objects.link(ob_auto_sun)
ob_auto_sun.rotation_euler = (0.872665, 0.174533, 0.523599)
bpy.context.view_layer.update()

